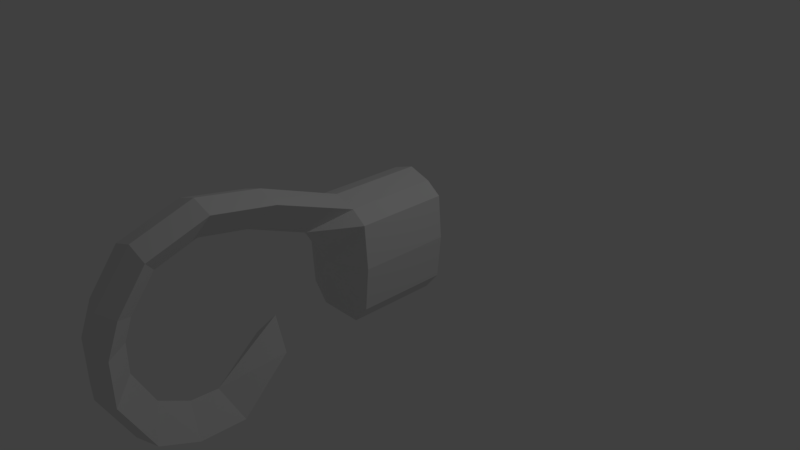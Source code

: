 # Source: Grappling_Hook.blend  (saved by Blender 2.79.0; exported with 4.5.12 LTS)
import bpy
from mathutils import Matrix  # noqa: F401  (used for matrix-valued properties, if any)

bpy.ops.wm.read_factory_settings(use_empty=True)
scene = bpy.context.scene
scene.name = 'Scene'

# ---- collections
col_collection_1 = bpy.data.collections.new('Collection 1'); scene.collection.children.link(col_collection_1)

# ---- materials (node trees are filled in below, after node groups)
mat_material = bpy.data.materials.new('Material')
mat_material.alpha_threshold = 0.0
mat_material.use_transparent_shadow = False
mat_material.roughness = 0.5
mat_material.line_color = (0.0, 0.0, 0.0, 1.0)

# ---- material node trees

# ---- world
world_world = bpy.data.worlds.new('World'); scene.world = world_world
world_world.color = (0.05088, 0.05088, 0.05088)
world_world.use_sun_shadow = False
world_world.sun_shadow_jitter_overblur = 0.0
world_world.cycles.sampling_method = 'MANUAL'

# ---- cameras
cam_camera = bpy.data.cameras.new('Camera')
cam_camera.clip_end = 100.0
cam_camera.lens = 35.0
cam_camera.sensor_width = 32.0
cam_camera.sensor_height = 18.0
cam_camera.ortho_scale = 7.314
cam_camera.dof.focus_distance = 0.0
cam_camera.dof.aperture_fstop = 128.0

# ---- lights
light_lamp = bpy.data.lights.new('Lamp', 'POINT')
light_lamp.transmission_factor = 0.0
light_lamp.cutoff_distance = 30.0
light_lamp.energy = 100.0
light_lamp.shadow_buffer_clip_start = 1.001
light_lamp.shadow_soft_size = 0.1
light_lamp.shadow_maximum_resolution = 0.006
light_lamp.use_absolute_resolution = True

# ---- meshes
me_cube = bpy.data.meshes.new('Cube')
me_cube.from_pydata([(0.5, 0.75, -0.4), (0.5, -0.5, -0.4), (0.55, -0.5, 0.1833), (0.5, 0.75, 0.75), (0.5, -0.5, 0.75), (0.55, 0.75, 0.1833), (0.0, 0.75, -0.65), (0.0, -0.5, -0.65), (0.0, 0.75, 1.0), (0.0, -0.5, 1.0), (0.0, 1.0, 0.1833), (0.0, -2.402, 1.549), (0.3, -2.402, 1.449), (0.3, 0.75, -0.65), (0.3, -0.5, -0.65), (0.3, 0.75, 0.9), (0.3, -0.5, 0.9), (0.3, -1.573, 1.302), (0.0, -1.573, 1.402), (0.3, 0.9, 0.1833), (0.5, -5.96e-08, -0.4), (0.5, -5.364e-07, 0.75), (-1.49e-07, -1.788e-07, 1.0), (0.0, 1.192e-07, -0.65), (0.55, -3.576e-07, 0.1833), (0.3, 5.96e-08, -0.65), (0.3, -2.98e-07, 0.9), (0.0, -3.176, 1.28), (0.3, -3.176, 1.18), (0.0, -3.645, 0.677), (0.3, -3.545, 0.677), (0.0, -3.804, 0.2686), (0.3, -3.704, 0.2686), (0.0, -3.804, -0.3104), (0.3, -3.704, -0.3104), (0.0, -3.426, -1.021), (0.3, -3.326, -1.021), (0.0, -2.821, -1.346), (0.3, -2.821, -1.246), (0.0, -2.215, -1.364), (0.3, -2.215, -1.264), (0.0, -1.524, -0.6636), (0.3, -1.583, -0.6229), (0.0, -0.9983, 0.6543), (0.0, -2.41, 1.086), (0.0, -1.789, 0.9725), (0.0, -2.948, 0.9013), (0.0, -3.268, 0.4731), (0.0, -3.374, 0.2006), (0.0, -3.378, -0.189), (0.0, -3.123, -0.6835), (0.0, -2.734, -0.8889), (0.0, -2.364, -0.9089), (0.0, -1.5, -0.2726), (0.0, -0.7119, 0.1833)], [], [(20, 24, 2, 1), (28, 27, 29, 30), (24, 21, 4, 2), (15, 19, 10, 8), (32, 31, 33, 34), (19, 13, 6, 10), (30, 29, 31, 32), (26, 22, 9, 16), (25, 14, 7, 23), (20, 1, 14, 25), (21, 26, 16, 4), (16, 9, 18, 17), (5, 0, 19), (17, 18, 11, 12), (15, 3, 19), (12, 11, 27, 28), (3, 15, 26, 21), (0, 20, 25, 13), (0, 13, 19), (13, 25, 23, 6), (15, 8, 22, 26), (5, 3, 21, 24), (0, 5, 24, 20), (34, 33, 35, 36), (36, 35, 37, 38), (38, 37, 39, 40), (40, 39, 41, 42), (40, 52, 51, 38), (34, 49, 48, 32), (30, 47, 46, 28), (32, 48, 47, 30), (36, 50, 49, 34), (42, 53, 52, 40), (28, 46, 44, 12), (12, 44, 45, 17), (43, 16, 17, 45), (38, 51, 50, 36), (41, 53, 42), (4, 16, 43, 54), (4, 54, 2), (3, 5, 19), (54, 1, 2), (54, 7, 14), (14, 1, 54)])
me_cube.materials.append(mat_material)
me_cube.use_remesh_preserve_volume = False
me_cube.use_remesh_preserve_attributes = False
me_cube.use_mirror_vertex_groups = False
me_cube.update()

# ---- objects
ob_hook = bpy.data.objects.new('Hook', me_cube)
ob_lamp = bpy.data.objects.new('Lamp', light_lamp)
ob_camera = bpy.data.objects.new('Camera', cam_camera)

# ---- transforms, parenting, visibility, modifiers, constraints
ob_hook.location = (0.0, 0.0, 0.0)
ob_hook.lock_rotations_4d = False
ob_hook.empty_display_type = 'ARROWS'
ob_hook.lineart.crease_threshold = 0.0
_m = ob_hook.modifiers.new('Mirror', 'MIRROR')
_m.use_clip = True
ob_lamp.location = (4.076, 1.005, 5.904)
ob_lamp.rotation_euler = (0.6503, 0.05522, 1.866)
ob_lamp.lock_rotations_4d = False
ob_lamp.empty_display_type = 'ARROWS'
ob_lamp.color = (0.0, 0.0, 0.0, 0.0)
ob_lamp.lineart.crease_threshold = 0.0
ob_camera.location = (7.481, -6.508, 5.344)
ob_camera.rotation_euler = (1.109, 0.0, 0.8149)
ob_camera.lock_rotations_4d = False
ob_camera.empty_display_type = 'ARROWS'
ob_camera.color = (0.0, 0.0, 0.0, 0.0)
ob_camera.display_type = 'WIRE'
ob_camera.lineart.crease_threshold = 0.0

# ---- collection membership
col_collection_1.objects.link(ob_hook)
col_collection_1.objects.link(ob_lamp)
col_collection_1.objects.link(ob_camera)

# ---- scene / render settings (as saved in the file)
scene.camera = ob_camera
scene.frame_start = 1; scene.frame_end = 250; scene.frame_set(1)
scene.render.engine = 'BLENDER_EEVEE_NEXT'
scene.render.resolution_percentage = 50
scene.render.dither_intensity = 0.0
scene.cycles.use_denoising = False
scene.cycles.samples = 128
scene.cycles.sampling_pattern = 'TABULATED_SOBOL'
scene.cycles.use_adaptive_sampling = False
scene.cycles.use_light_tree = False
scene.cycles.blur_glossy = 0.0
scene.cycles.sample_clamp_indirect = 0.0
scene.view_settings.view_transform = 'Standard'
bpy.context.view_layer.update()
